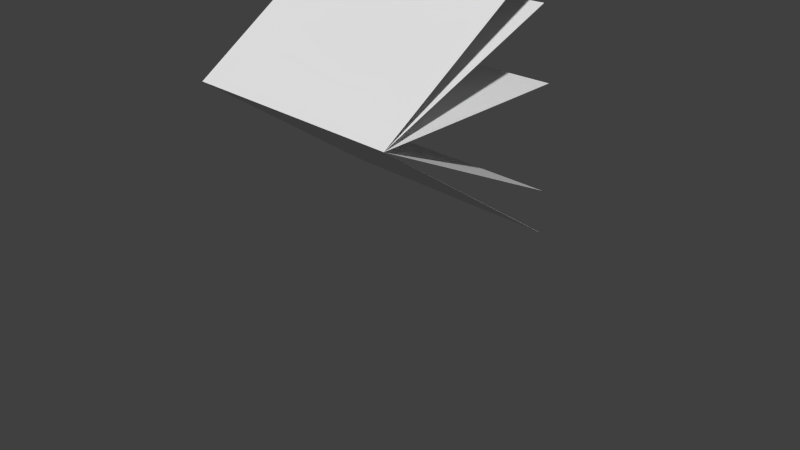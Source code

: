 # Source: magazine.blend  (saved by Blender 2.71.0; exported with 4.5.12 LTS)
import bpy
from mathutils import Matrix  # noqa: F401  (used for matrix-valued properties, if any)

bpy.ops.wm.read_factory_settings(use_empty=True)
scene = bpy.context.scene
scene.name = 'Scene'

# ---- collections
col_collection_1 = bpy.data.collections.new('Collection 1'); scene.collection.children.link(col_collection_1)

# ---- materials (node trees are filled in below, after node groups)
mat_material = bpy.data.materials.new('Material')
mat_material.alpha_threshold = 0.0
mat_material.use_transparent_shadow = False
mat_material.roughness = 0.5
mat_material.specular_intensity = 0.3397
mat_material.line_color = (0.0, 0.0, 0.0, 1.0)

# ---- material node trees

# ---- world
world_world = bpy.data.worlds.new('World'); scene.world = world_world
world_world.color = (0.05088, 0.05088, 0.05088)
world_world.use_sun_shadow = False
world_world.sun_shadow_jitter_overblur = 0.0
world_world.cycles.sampling_method = 'MANUAL'
world_world.cycles.sample_map_resolution = 256

# ---- cameras
cam_camera = bpy.data.cameras.new('Camera')
cam_camera.clip_end = 100.0
cam_camera.lens = 35.0
cam_camera.sensor_width = 32.0
cam_camera.sensor_height = 18.0
cam_camera.ortho_scale = 7.314
cam_camera.dof.focus_distance = 0.0
cam_camera.dof.aperture_fstop = 128.0

# ---- meshes
me_cube_004 = bpy.data.meshes.new('Cube.004')
me_cube_004.from_pydata([(-0.9837, -1.0, 1742.0), (-1.0, 1.0, -1.0), (1.0, 1.0, -1.0), (0.9837, -1.0, 1742.0), (-1.0, 1.0, 1.0), (1.0, 1.0, 1.0), (-1.0, 1.0, 1881.0), (1.0, 1.0, 1881.0), (-1.0, 1.0, 1883.0), (1.0, 1.0, 1883.0), (-1.0, 1.0, 554.8), (1.0, 1.0, 554.8), (-1.0, 1.0, 556.8), (1.0, 1.0, 556.8), (-0.9183, 1.0, 2763.0), (0.9183, 1.0, 2763.0), (-0.9183, 1.0, 2765.0), (0.9183, 1.0, 2765.0), (-1.0, 1.0, 3510.0), (1.0, 1.0, 3510.0), (-1.0, 1.0, 3512.0), (1.0, 1.0, 3512.0)], [], [(4, 5, 2, 1), (0, 1, 2, 3), (8, 9, 7, 6), (3, 21, 20, 0), (0, 18, 19, 3), (12, 13, 11, 10), (3, 17, 16, 0), (0, 14, 15, 3), (3, 13, 12, 0), (0, 10, 11, 3), (16, 17, 15, 14), (3, 9, 8, 0), (0, 6, 7, 3), (3, 5, 4, 0), (0, 20, 18), (20, 21, 19, 18), (0, 16, 14), (0, 12, 10), (0, 8, 6), (0, 4, 1), (5, 3, 2), (9, 3, 7), (13, 3, 11), (17, 3, 15), (21, 3, 19)])
_uv = me_cube_004.uv_layers.new(name='UVMap')
_uv.uv.foreach_set('vector', [0.0, 0.0, 0.0, 0.0, 0.0, 0.0, 0.0, 0.0, 0.9953, 1.005, 0.004731, 1.005, 0.00473, -0.004802, 0.9953, -0.004803, 0.0, 0.0, 0.0, 0.0, 0.0, 0.0, 0.0, 0.0, 0.009586, 0.003448, 0.9904, 0.003447, 0.9904, 0.9966, 0.009587, 0.9966, 0.9852, 0.9905, 0.007129, 0.9905, 0.007128, 0.05074, 0.9851, 0.05074, 0.0, 0.0, 1.0, 0.0, 1.0, 1.0, 0.0, 1.0, 0.01548, 0.0454, 0.9845, 0.04148, 0.9947, 0.9938, 0.03071, 0.9899, 0.9909, 0.9956, 0.009081, 0.9956, 0.00908, 0.004373, 0.9909, 0.004372, 0.0, 0.0, 1.0, 0.0, 1.0, 1.0, 0.0, 1.0, 0.9968, 0.9934, 0.003196, 0.9934, 0.003196, 0.006588, 0.9968, 0.006586, 0.0, 0.0, 0.0, 0.0, 0.0, 0.0, 0.0, 0.0, 0.00531, 0.009698, 0.9947, 0.009696, 0.9947, 0.9903, 0.005311, 0.9903, 0.9993, 1.009, 0.0007267, 1.009, 0.0007261, -0.008897, 0.9993, -0.008898, 0.00337, 0.003332, 0.9966, 0.003331, 0.9966, 0.9967, 0.003371, 0.9967, 0.0, 0.0, 0.0, 0.0, 0.0, 0.0, 0.0, 0.0, 0.0, 0.0, 0.0, 0.0, 0.0, 0.0, 0.0, 0.0, 0.0, 0.0, 0.0, 0.0, 0.0, 0.0, 1.0, 0.0, 1.0, 1.0, 0.0, 0.0, 0.0, 0.0, 0.0, 0.0, 0.0, 0.0, 0.0, 0.0, 0.0, 0.0, 0.0, 0.0, 0.0, 0.0, 0.0, 0.0, 0.0, 0.0, 0.0, 0.0, 0.0, 0.0, 0.0, 0.0, 1.0, 1.0, 0.0, 1.0, 0.0, 0.0, 0.0, 0.0, 0.0, 0.0, 0.0, 0.0, 0.0, 0.0, 0.0, 0.0])
me_cube_004.materials.append(mat_material)
me_cube_004.use_remesh_preserve_volume = False
me_cube_004.use_remesh_preserve_attributes = False
me_cube_004.use_mirror_vertex_groups = False
me_cube_004.update()

# ---- objects
ob_cube_004 = bpy.data.objects.new('Cube.004', me_cube_004)
ob_camera = bpy.data.objects.new('Camera', cam_camera)

# ---- transforms, parenting, visibility, modifiers, constraints
ob_cube_004.location = (0.0, 0.0, 0.4718)
ob_cube_004.scale = (1.653, 1.25, 0.001)
ob_cube_004.lineart.crease_threshold = 0.0
ob_camera.location = (7.481, -6.508, 5.344)
ob_camera.rotation_euler = (1.109, 0.01082, 0.8149)
ob_camera.lock_rotations_4d = False
ob_camera.empty_display_type = 'ARROWS'
ob_camera.color = (0.0, 0.0, 0.0, 0.0)
ob_camera.display_type = 'WIRE'
ob_camera.lineart.crease_threshold = 0.0

# ---- collection membership
col_collection_1.objects.link(ob_cube_004)
col_collection_1.objects.link(ob_camera)

# ---- scene / render settings (as saved in the file)
scene.camera = ob_camera
scene.frame_start = 1; scene.frame_end = 250; scene.frame_set(1)
scene.render.engine = 'BLENDER_EEVEE_NEXT'
scene.render.resolution_percentage = 50
scene.render.dither_intensity = 0.0
scene.cycles.use_denoising = False
scene.cycles.samples = 10
scene.cycles.sampling_pattern = 'TABULATED_SOBOL'
scene.cycles.light_sampling_threshold = 0.0
scene.cycles.use_adaptive_sampling = False
scene.cycles.use_light_tree = False
scene.cycles.blur_glossy = 0.0
scene.cycles.volume_bounces = 1
scene.cycles.pixel_filter_type = 'GAUSSIAN'
scene.cycles.sample_clamp_indirect = 0.0
scene.view_settings.view_transform = 'Standard'
bpy.context.view_layer.update()

# ---- added for rendering (the .blend has no usable light): sun
light_auto_sun = bpy.data.lights.new('AutoSun', 'SUN')
light_auto_sun.energy = 3.0
light_auto_sun.angle = 0.0523599
ob_auto_sun = bpy.data.objects.new('AutoSun', light_auto_sun)
scene.collection.objects.link(ob_auto_sun)
ob_auto_sun.rotation_euler = (0.872665, 0.174533, 0.523599)
bpy.context.view_layer.update()
